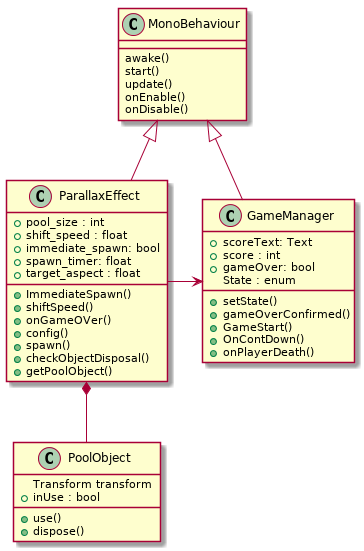

The diagram above was rendered by PlantUML. Its source (embedded in the PNG):
@startuml
class MonoBehaviour{
  
  awake()
  start()
  update()
  onEnable()
  onDisable() 

  
}

class GameManager{
  +scoreText: Text
  +score : int
  + gameOver: bool
  State : enum 
  +setState()
  +gameOverConfirmed()
  +GameStart()
  +OnContDown()
  +onPlayerDeath()
}
class ParallaxEffect{
  +pool_size : int
  +shift_speed : float
  +immediate_spawn: bool
  +spawn_timer: float
  +target_aspect : float
  +ImmediateSpawn()
  +shiftSpeed()
  +onGameOVer()
  +config()
  +spawn()
  +checkObjectDisposal()
  +getPoolObject()
  }
class PoolObject{
  Transform transform
  +inUse : bool
  +use()
  +dispose()
}


MonoBehaviour <|-down- GameManager 
MonoBehaviour <|-down- ParallaxEffect
ParallaxEffect *-down- PoolObject
ParallaxEffect -> GameManager
@enduml